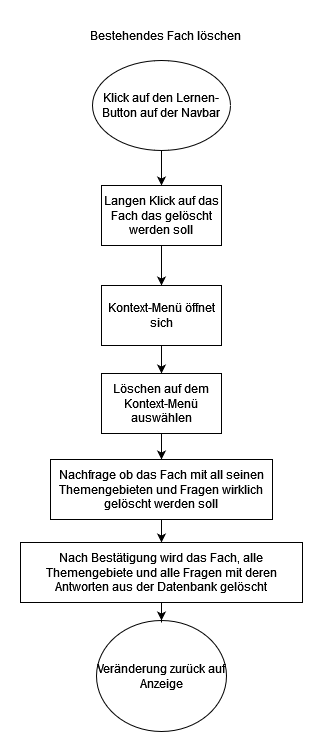

The diagram above was exported from draw.io. Its source (the exported page's mxGraphModel, read from the mxfile embedded in the PNG):
<mxGraphModel dx="1354" dy="733" grid="1" gridSize="10" guides="1" tooltips="1" connect="1" arrows="1" fold="1" page="1" pageScale="1" pageWidth="827" pageHeight="1169" math="0" shadow="0">
  <root>
    <mxCell id="0" />
    <mxCell id="1" parent="0" />
    <mxCell id="ZPntonCCA0SnLQiE37zb-15" value="" style="edgeStyle=orthogonalEdgeStyle;rounded=0;orthogonalLoop=1;jettySize=auto;html=1;" edge="1" parent="1" source="ZPntonCCA0SnLQiE37zb-16" target="ZPntonCCA0SnLQiE37zb-19">
      <mxGeometry relative="1" as="geometry" />
    </mxCell>
    <mxCell id="ZPntonCCA0SnLQiE37zb-16" value="Klick auf den Lernen- Button auf der Navbar" style="ellipse;whiteSpace=wrap;html=1;" vertex="1" parent="1">
      <mxGeometry x="340" y="80" width="138" height="90" as="geometry" />
    </mxCell>
    <mxCell id="ZPntonCCA0SnLQiE37zb-17" value="Bestehendes Fach löschen" style="text;html=1;strokeColor=none;fillColor=none;align=center;verticalAlign=middle;whiteSpace=wrap;rounded=0;" vertex="1" parent="1">
      <mxGeometry x="317" y="40" width="193" height="30" as="geometry" />
    </mxCell>
    <mxCell id="ZPntonCCA0SnLQiE37zb-18" value="" style="edgeStyle=orthogonalEdgeStyle;rounded=0;orthogonalLoop=1;jettySize=auto;html=1;" edge="1" parent="1" source="ZPntonCCA0SnLQiE37zb-19" target="ZPntonCCA0SnLQiE37zb-21">
      <mxGeometry relative="1" as="geometry" />
    </mxCell>
    <mxCell id="ZPntonCCA0SnLQiE37zb-19" value="Langen Klick auf das Fach das gelöscht werden soll" style="whiteSpace=wrap;html=1;" vertex="1" parent="1">
      <mxGeometry x="349" y="205" width="120" height="60" as="geometry" />
    </mxCell>
    <mxCell id="ZPntonCCA0SnLQiE37zb-20" value="" style="edgeStyle=orthogonalEdgeStyle;rounded=0;orthogonalLoop=1;jettySize=auto;html=1;" edge="1" parent="1" source="ZPntonCCA0SnLQiE37zb-21" target="ZPntonCCA0SnLQiE37zb-23">
      <mxGeometry relative="1" as="geometry" />
    </mxCell>
    <mxCell id="ZPntonCCA0SnLQiE37zb-21" value="Kontext-Menü öffnet sich" style="whiteSpace=wrap;html=1;" vertex="1" parent="1">
      <mxGeometry x="349" y="305" width="120" height="60" as="geometry" />
    </mxCell>
    <mxCell id="ZPntonCCA0SnLQiE37zb-22" value="" style="edgeStyle=orthogonalEdgeStyle;rounded=0;orthogonalLoop=1;jettySize=auto;html=1;" edge="1" parent="1" source="ZPntonCCA0SnLQiE37zb-23" target="ZPntonCCA0SnLQiE37zb-25">
      <mxGeometry relative="1" as="geometry" />
    </mxCell>
    <mxCell id="ZPntonCCA0SnLQiE37zb-23" value="Löschen auf dem Kontext-Menü auswählen" style="whiteSpace=wrap;html=1;" vertex="1" parent="1">
      <mxGeometry x="349" y="393" width="120" height="60" as="geometry" />
    </mxCell>
    <mxCell id="ZPntonCCA0SnLQiE37zb-24" value="" style="edgeStyle=orthogonalEdgeStyle;rounded=0;orthogonalLoop=1;jettySize=auto;html=1;" edge="1" parent="1" source="ZPntonCCA0SnLQiE37zb-25" target="ZPntonCCA0SnLQiE37zb-28">
      <mxGeometry relative="1" as="geometry" />
    </mxCell>
    <mxCell id="ZPntonCCA0SnLQiE37zb-25" value="Nachfrage ob das Fach mit all seinen Themengebieten und Fragen wirklich gelöscht werden soll" style="whiteSpace=wrap;html=1;" vertex="1" parent="1">
      <mxGeometry x="298" y="479" width="222" height="60" as="geometry" />
    </mxCell>
    <mxCell id="ZPntonCCA0SnLQiE37zb-26" value="Veränderung zurück auf Anzeige" style="ellipse;whiteSpace=wrap;html=1;" vertex="1" parent="1">
      <mxGeometry x="344" y="640" width="130" height="111" as="geometry" />
    </mxCell>
    <mxCell id="ZPntonCCA0SnLQiE37zb-27" value="" style="edgeStyle=orthogonalEdgeStyle;rounded=0;orthogonalLoop=1;jettySize=auto;html=1;" edge="1" parent="1" source="ZPntonCCA0SnLQiE37zb-28" target="ZPntonCCA0SnLQiE37zb-26">
      <mxGeometry relative="1" as="geometry" />
    </mxCell>
    <mxCell id="ZPntonCCA0SnLQiE37zb-28" value="Nach Bestätigung wird das Fach, alle Themengebiete und alle Fragen mit deren Antworten aus der Datenbank gelöscht" style="whiteSpace=wrap;html=1;" vertex="1" parent="1">
      <mxGeometry x="268" y="562" width="282" height="60" as="geometry" />
    </mxCell>
  </root>
</mxGraphModel>